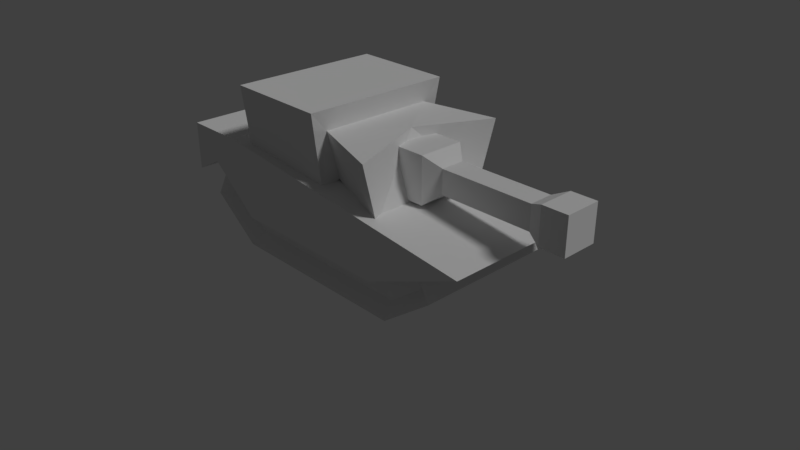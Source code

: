 # Source: tank.blend  (saved by Blender 2.79.0; exported with 4.5.12 LTS)
import bpy
from mathutils import Matrix  # noqa: F401  (used for matrix-valued properties, if any)

bpy.ops.wm.read_factory_settings(use_empty=True)
scene = bpy.context.scene
scene.name = 'Scene'

# ---- collections
col_collection_1 = bpy.data.collections.new('Collection 1'); scene.collection.children.link(col_collection_1)

# ---- materials (node trees are filled in below, after node groups)
mat_camo = bpy.data.materials.new('camo')
mat_camo.alpha_threshold = 0.0
mat_camo.use_transparent_shadow = False
mat_camo.roughness = 0.5
mat_wheelrim = bpy.data.materials.new('wheelRim')
mat_wheelrim.alpha_threshold = 0.0
mat_wheelrim.use_transparent_shadow = False
mat_wheelrim.roughness = 0.5
mat_wheelmiddle = bpy.data.materials.new('wheelmiddle')
mat_wheelmiddle.alpha_threshold = 0.0
mat_wheelmiddle.use_transparent_shadow = False
mat_wheelmiddle.roughness = 0.5

# ---- material node trees

# ---- world
world_world = bpy.data.worlds.new('World'); scene.world = world_world
world_world.color = (0.05088, 0.05088, 0.05088)
world_world.use_sun_shadow = False
world_world.sun_shadow_jitter_overblur = 0.0
world_world.cycles.sampling_method = 'MANUAL'

# ---- cameras
cam_camera = bpy.data.cameras.new('Camera')
cam_camera.clip_end = 100.0
cam_camera.lens = 35.0
cam_camera.sensor_width = 32.0
cam_camera.sensor_height = 18.0
cam_camera.ortho_scale = 7.314
cam_camera.dof.focus_distance = 0.0
cam_camera.dof.aperture_fstop = 128.0

# ---- lights
light_lamp = bpy.data.lights.new('Lamp', 'SUN')
light_lamp.transmission_factor = 0.0
light_lamp.cutoff_distance = 30.0
light_lamp.angle = 0.1993
light_lamp.energy = 1.0
light_lamp.shadow_buffer_clip_start = 1.001
light_lamp.shadow_soft_size = 0.1
light_lamp.shadow_cascade_max_distance = 1000.0

# ---- meshes
me_cube_002 = bpy.data.meshes.new('Cube.002')
me_cube_002.from_pydata([(-0.4585, -0.3, -0.3), (-0.4585, -0.3, 0.3), (-0.4585, 0.3, -0.3), (-0.4585, 0.3, 0.3), (2.372, -0.2347, -0.2347), (2.372, -0.2347, 0.2347), (2.372, 0.2347, -0.2347), (2.372, 0.2347, 0.2347), (0.4585, 0.3, 0.3), (0.4585, 0.3, -0.3), (0.4585, -0.3, -0.3), (0.4585, -0.3, 0.3), (0.633, 0.1564, 0.1564), (0.633, 0.1564, -0.1564), (0.633, -0.1564, -0.1564), (0.633, -0.1564, 0.1564), (1.861, 0.1564, 0.1564), (1.861, 0.1564, -0.1564), (1.861, -0.1564, -0.1564), (1.861, -0.1564, 0.1564), (2.042, 0.2347, 0.2347), (2.042, 0.2347, -0.2347), (2.042, -0.2347, -0.2347), (2.042, -0.2347, 0.2347)], [], [(0, 1, 3, 2), (2, 3, 8, 9), (6, 7, 5, 4), (10, 11, 1, 0), (2, 9, 10, 0), (8, 3, 1, 11), (12, 13, 9, 8), (13, 14, 10, 9), (15, 12, 8, 11), (14, 15, 11, 10), (16, 17, 13, 12), (17, 18, 14, 13), (19, 16, 12, 15), (18, 19, 15, 14), (20, 21, 17, 16), (21, 22, 18, 17), (23, 20, 16, 19), (22, 23, 19, 18), (7, 6, 21, 20), (6, 4, 22, 21), (5, 7, 20, 23), (4, 5, 23, 22)])
_uv = me_cube_002.uv_layers.new(name='UVMap')
_uv.uv.foreach_set('vector', [0.9688, 0.5273, 1.0, 0.5273, 1.0, 0.5586, 0.9688, 0.5586, 0.9688, 0.5273, 1.0, 0.5273, 1.0, 0.5586, 0.9688, 0.5586, 0.1562, 0.4219, 0.1562, 0.5781, 0.0, 0.5781, 0.0, 0.4219, 0.9688, 0.5273, 1.0, 0.5273, 1.0, 0.5586, 0.9688, 0.5586, 0.9688, 0.5273, 1.0, 0.5273, 1.0, 0.5586, 0.9688, 0.5586, 0.9688, 0.5273, 1.0, 0.5273, 1.0, 0.5586, 0.9688, 0.5586, 0.9688, 0.5273, 1.0, 0.5273, 1.0, 0.5586, 0.9688, 0.5586, 0.9688, 0.5273, 1.0, 0.5273, 1.0, 0.5586, 0.9688, 0.5586, 0.9688, 0.5273, 1.0, 0.5273, 1.0, 0.5586, 0.9688, 0.5586, 0.9688, 0.5273, 1.0, 0.5273, 1.0, 0.5586, 0.9688, 0.5586, 1.0, 0.4922, 1.0, 0.4922, 0.293, 0.4922, 0.293, 0.4922, 1.0, 0.4922, 1.0, 0.4922, 0.293, 0.4922, 0.293, 0.4922, 1.0, 0.4922, 1.0, 0.4922, 0.293, 0.4922, 0.293, 0.4922, 1.0, 0.4922, 1.0, 0.4922, 0.293, 0.4922, 0.293, 0.4922, 0.9688, 0.5273, 1.0, 0.5273, 1.0, 0.5586, 0.9688, 0.5586, 0.9688, 0.5273, 1.0, 0.5273, 1.0, 0.5586, 0.9688, 0.5586, 0.9688, 0.5273, 1.0, 0.5273, 1.0, 0.5586, 0.9688, 0.5586, 0.9688, 0.5273, 1.0, 0.5273, 1.0, 0.5586, 0.9688, 0.5586, 0.9688, 0.5273, 1.0, 0.5273, 1.0, 0.5586, 0.9688, 0.5586, 0.9688, 0.5273, 1.0, 0.5273, 1.0, 0.5586, 0.9688, 0.5586, 0.9688, 0.5273, 1.0, 0.5273, 1.0, 0.5586, 0.9688, 0.5586, 0.9688, 0.5273, 1.0, 0.5273, 1.0, 0.5586, 0.9688, 0.5586])
me_cube_002.materials.append(mat_camo)
me_cube_002.use_remesh_preserve_volume = False
me_cube_002.use_remesh_preserve_attributes = False
me_cube_002.use_mirror_vertex_groups = False
me_cube_002.update()
me_cube_001 = bpy.data.meshes.new('Cube.001')
me_cube_001.from_pydata([(-1.228, -0.7373, 0.1509), (-1.751, -0.7373, 0.5422), (-1.228, 0.7373, 0.1509), (-1.751, 0.7373, 0.5422), (1.228, -0.7373, 0.1509), (1.751, -0.7373, 0.5422), (1.228, 0.7373, 0.1509), (1.976, 0.9093, 0.496), (-1.693, -0.7373, 0.6436), (-1.693, 0.7373, 0.6436), (1.693, -0.7373, 0.6436), (1.693, 0.7373, 0.6436), (-1.285, -0.9093, -0.02031), (-1.976, -0.9093, 0.496), (-1.976, 0.9093, 0.496), (-1.285, 0.9093, -0.02031), (1.285, 0.9093, -0.02031), (1.751, 0.7373, 0.5422), (1.976, -0.9093, 0.496), (1.285, -0.9093, -0.02031), (-1.792, 0.9093, 0.8149), (1.792, 0.9093, 0.8149), (1.792, -0.9093, 0.8149), (-1.792, -0.9093, 0.8149), (-1.111, -1.0, 0.4555), (-1.821, -1.0, 1.023), (-1.111, 1.0, 0.4555), (-1.821, 1.0, 1.023), (1.111, -1.0, 0.4555), (2.454, -1.0, 1.023), (1.111, 1.0, 0.4555), (2.454, 1.0, 1.023), (-2.234, -1.0, 0.805), (-2.234, 1.0, 0.805), (-2.234, -1.0, 1.443), (-2.234, 1.0, 1.443), (-1.412, -1.0, 1.443), (-1.412, 1.0, 1.443), (0.1919, -0.6018, 1.285), (0.1919, -0.7639, 1.919), (0.1919, 0.6018, 1.285), (0.1919, 0.7639, 1.919), (1.082, -0.8222, 1.072), (1.119, -1.044, 1.872), (1.082, 0.8222, 1.072), (1.119, 1.044, 1.872), (0.7689, 0.0, 1.927), (0.1598, -0.8402, 1.208), (0.2267, -1.001, 2.188), (0.1598, 0.8402, 1.208), (0.2267, 1.001, 2.188), (-1.195, -0.8402, 1.223), (-1.128, -1.001, 2.202), (-1.195, 0.8402, 1.223), (-1.128, 1.001, 2.202)], [(40, 38), (49, 47)], [(12, 13, 14, 15), (2, 3, 17, 6), (16, 7, 18, 19), (4, 5, 1, 0), (15, 16, 19, 12), (18, 7, 21, 22), (1, 5, 10, 8), (23, 22, 21, 20), (17, 3, 9, 11), (14, 13, 23, 20), (0, 1, 13, 12), (3, 2, 15, 14), (2, 6, 16, 15), (6, 17, 7, 16), (5, 4, 19, 18), (4, 0, 12, 19), (11, 9, 20, 21), (8, 10, 22, 23), (17, 11, 21, 7), (10, 5, 18, 22), (1, 8, 23, 13), (9, 3, 14, 20), (26, 24, 25, 27), (26, 27, 31, 30), (33, 32, 34, 35), (28, 29, 25, 24), (26, 30, 28, 24), (27, 25, 32, 33), (35, 34, 36, 37), (31, 37, 36, 29), (25, 36, 34, 32), (25, 29, 36), (31, 27, 37), (27, 33, 35, 37), (30, 31, 29, 28), (41, 50, 48, 39), (40, 41, 45, 44), (46, 43, 42), (42, 43, 39, 38), (39, 43, 46), (46, 45, 41), (41, 39, 46), (42, 44, 46), (44, 45, 46), (50, 41, 49), (41, 40, 49), (48, 47, 39), (39, 47, 38), (53, 51, 52, 54), (49, 53, 54, 50), (50, 54, 52, 48), (48, 52, 51, 47)])
me_cube_001.polygons.foreach_set('material_index', [2, 2, 2, 2, 2, 2, 2, 2, 2, 2, 1, 1, 1, 1, 1, 1, 1, 1, 1, 1, 1, 1, 0, 0, 0, 0, 0, 0, 0, 0, 0, 0, 0, 0, 0, 0, 0, 0, 0, 0, 0, 0, 0, 0, 0, 0, 0, 0, 0, 0, 0, 0])
_uv = me_cube_001.uv_layers.new(name='UVMap')
_uv.uv.foreach_set('vector', [1.0, 0.0, 1.0, 0.0, 1.0, 0.0, 1.0, 0.0, 0.8438, 0.0, 1.0, 0.75, 0.0, 0.75, 0.1562, 0.0, 1.0, 0.0, 1.0, 0.0, 1.0, 0.0, 1.0, 0.0, 0.8438, 0.0, 1.0, 0.75, 0.0, 0.75, 0.1562, 0.0, 1.0, 0.0, 1.0, 0.0, 1.0, 0.0, 1.0, 0.0, 1.0, 0.0, 1.0, 0.0, 1.0, 0.0, 1.0, 0.0, 0.0, 0.75, 1.0, 0.75, 1.0, 1.0, 0.0, 1.0, 1.0, 0.0, 1.0, 0.0, 1.0, 0.0, 1.0, 0.0, 0.0, 0.75, 1.0, 0.75, 1.0, 1.0, 0.0, 1.0, 1.0, 0.0, 1.0, 0.0, 1.0, 0.0, 1.0, 0.0, 0.4062, 1.0, 0.5, 1.0, 0.5, 0.0, 0.4062, 0.0, 0.9688, 1.0, 0.875, 1.0, 0.875, 0.0, 0.9688, 0.0, 0.875, 1.0, 0.5, 1.0, 0.5, 0.0, 0.875, 0.0, 0.5, 1.0, 0.4062, 1.0, 0.4062, 0.0, 0.5, 0.0, 0.875, 0.0, 0.9688, 0.0, 0.9688, 1.0, 0.875, 1.0, 0.5, 0.0, 0.875, 0.0, 0.875, 1.0, 0.5, 1.0, 0.375, 1.0, 0.0, 1.0, 2.603e-05, 2.603e-05, 0.375, 0.0, 0.0, 0.0, 0.375, 0.0, 0.375, 1.0, 0.0, 1.0, 0.4062, 1.0, 0.375, 1.0, 0.375, 0.0, 0.4062, 0.0, 0.9688, 0.0, 1.0, 0.0, 1.0, 1.0, 0.9688, 1.0, 0.375, 0.0, 0.4062, 0.0, 0.4062, 1.0, 0.375, 1.0, 1.0, 1.0, 0.9688, 1.0, 0.9688, 0.0, 1.0, 0.0, 0.0, 0.0, 0.0, 0.0, 0.0, 0.0, 0.0, 0.0, 0.2031, 0.7969, 0.0625, 0.8906, 0.8125, 0.8906, 0.5625, 0.7969, 0.6641, 0.8945, 0.3359, 0.8945, 0.3359, 0.7852, 0.6641, 0.7852, 0.5625, 0.7969, 0.8125, 0.8906, 0.0625, 0.8906, 0.2031, 0.7969, 0.0, 0.0, 0.0, 0.0, 0.0, 0.0, 0.0, 0.0, 0.0, 0.0, 0.0, 0.0, 0.0, 0.0, 0.0, 0.0, 0.0, 1.0, 0.0, 0.5938, 0.1758, 0.5938, 0.1758, 1.0, 1.0, 1.0, 0.1758, 1.0, 0.1758, 0.5938, 1.0, 0.5938, 0.0625, 0.8906, 0.125, 1.0, 0.0, 1.0, 0.0, 0.8438, 0.0625, 0.8906, 0.8125, 0.8906, 0.125, 1.0, 0.8125, 0.8906, 0.0625, 0.8906, 0.125, 1.0, 0.0625, 0.8906, 0.0, 0.8438, 0.0, 1.0, 0.125, 1.0, 0.0, 0.0, 0.0, 0.0, 0.0, 0.0, 0.0, 0.0, 0.4141, 0.9609, 0.3711, 1.0, 0.3711, 0.6797, 0.4141, 0.7148, 0.543, 0.6836, 0.6484, 0.6797, 0.6562, 0.832, 0.5273, 0.832, 0.1445, 0.832, 0.1562, 0.6641, 0.2812, 0.6992, 0.6562, 0.9883, 0.5273, 0.9883, 0.5352, 0.832, 0.6406, 0.8359, 0.1445, 0.957, 0.0, 1.0, 0.05469, 0.832, 0.05469, 0.832, 0.0, 0.6641, 0.1445, 0.7109, 0.1445, 0.7109, 0.1445, 0.957, 0.05469, 0.832, 0.2812, 0.6992, 0.2812, 0.9648, 0.1445, 0.832, 0.2812, 0.9648, 0.1562, 1.0, 0.1445, 0.832, 0.3711, 1.0, 0.4141, 0.9609, 0.5273, 0.9766, 0.4141, 0.9609, 0.5117, 0.9375, 0.5273, 0.9766, 0.3711, 0.6797, 0.5273, 0.7031, 0.4141, 0.7148, 0.4141, 0.7148, 0.5273, 0.7031, 0.5117, 0.7422, 0.2148, 0.9766, 0.2148, 0.7031, 0.3711, 0.6797, 0.3711, 1.0, 0.8398, 0.7812, 0.8398, 1.0, 1.0, 0.9922, 1.0, 0.7734, 0.2148, 1.0, 0.0, 1.0, 0.0, 0.6797, 0.2148, 0.6797, 1.0, 0.7734, 1.0, 0.9922, 0.8398, 1.0, 0.8398, 0.7812])
me_cube_001.materials.append(mat_camo)
me_cube_001.materials.append(mat_wheelrim)
me_cube_001.materials.append(mat_wheelmiddle)
me_cube_001.use_remesh_preserve_volume = False
me_cube_001.use_remesh_preserve_attributes = False
me_cube_001.use_mirror_vertex_groups = False
me_cube_001.update()

# ---- objects
ob_cube_001 = bpy.data.objects.new('Cube.001', me_cube_002)
ob_cube = bpy.data.objects.new('Cube', me_cube_001)
ob_lamp = bpy.data.objects.new('Lamp', light_lamp)
ob_camera = bpy.data.objects.new('Camera', cam_camera)

# ---- transforms, parenting, visibility, modifiers, constraints
ob_cube_001.location = (0.7838, 0.0, 1.504)
ob_cube_001.lineart.crease_threshold = 0.0
ob_cube.location = (0.0, 0.0, 0.0)
ob_cube.lineart.crease_threshold = 0.0
ob_lamp.location = (4.076, 1.005, 5.904)
ob_lamp.rotation_euler = (0.6503, 0.05522, 1.866)
ob_lamp.lock_rotations_4d = False
ob_lamp.empty_display_type = 'ARROWS'
ob_lamp.color = (0.0, 0.0, 0.0, 0.0)
ob_lamp.lineart.crease_threshold = 0.0
ob_camera.location = (7.481, -6.508, 5.344)
ob_camera.rotation_euler = (1.109, 0.0, 0.8149)
ob_camera.lock_rotations_4d = False
ob_camera.empty_display_type = 'ARROWS'
ob_camera.color = (0.0, 0.0, 0.0, 0.0)
ob_camera.display_type = 'WIRE'
ob_camera.lineart.crease_threshold = 0.0

# ---- collection membership
col_collection_1.objects.link(ob_cube_001)
col_collection_1.objects.link(ob_cube)
col_collection_1.objects.link(ob_lamp)
col_collection_1.objects.link(ob_camera)

# ---- scene / render settings (as saved in the file)
scene.camera = ob_camera
scene.frame_start = 1; scene.frame_end = 250; scene.frame_set(1)
scene.render.engine = 'BLENDER_EEVEE_NEXT'
scene.render.resolution_percentage = 50
scene.render.dither_intensity = 0.0
scene.cycles.use_denoising = False
scene.cycles.samples = 128
scene.cycles.sampling_pattern = 'TABULATED_SOBOL'
scene.cycles.use_adaptive_sampling = False
scene.cycles.use_light_tree = False
scene.cycles.blur_glossy = 0.0
scene.cycles.sample_clamp_indirect = 0.0
scene.view_settings.view_transform = 'Standard'
bpy.context.view_layer.update()
